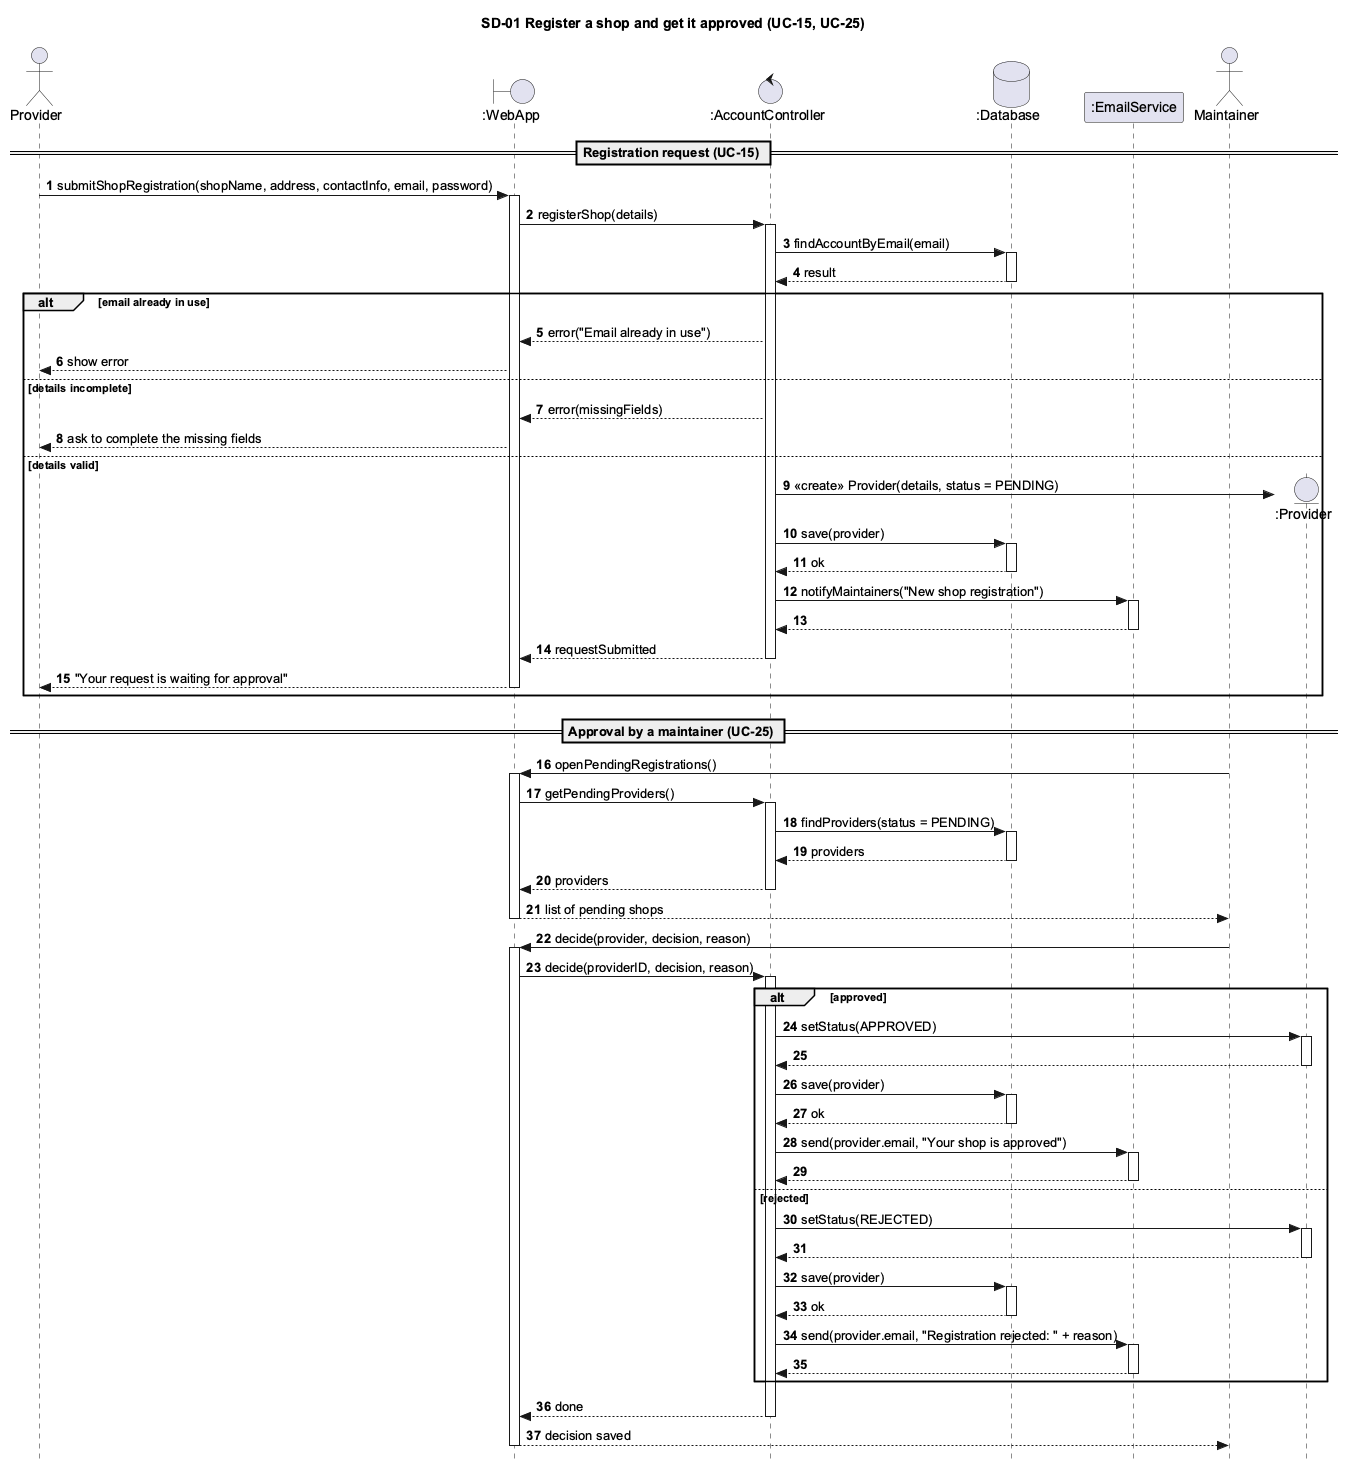

The diagram above was rendered by PlantUML. Its source (embedded in the PNG):
@startuml SD01_RegisterProvider
skinparam style strictuml
skinparam shadowing false
skinparam defaultFontName Arial
skinparam sequenceMessageAlign left
skinparam sequenceGroupBodyBackgroundColor transparent
hide footbox
autonumber
title SD-01 Register a shop and get it approved (UC-15, UC-25)

actor Provider as pr
boundary ":WebApp" as ui
control ":AccountController" as ac
database ":Database" as db
participant ":EmailService" as mail
actor Maintainer as mt

== Registration request (UC-15) ==
pr -> ui ++ : submitShopRegistration(shopName, address, contactInfo, email, password)
ui -> ac ++ : registerShop(details)
ac -> db ++ : findAccountByEmail(email)
return result

alt email already in use
  ac --> ui : error("Email already in use")
  ui --> pr : show error
else details incomplete
  ac --> ui : error(missingFields)
  ui --> pr : ask to complete the missing fields
else details valid
  create entity ":Provider" as p
  ac -> p : <<create>> Provider(details, status = PENDING)
  ac -> db ++ : save(provider)
  return ok
  ac -> mail ++ : notifyMaintainers("New shop registration")
  return
  ac --> ui -- : requestSubmitted
  ui --> pr -- : "Your request is waiting for approval"
end

== Approval by a maintainer (UC-25) ==
mt -> ui ++ : openPendingRegistrations()
ui -> ac ++ : getPendingProviders()
ac -> db ++ : findProviders(status = PENDING)
return providers
return providers
ui --> mt -- : list of pending shops

mt -> ui ++ : decide(provider, decision, reason)
ui -> ac ++ : decide(providerID, decision, reason)

alt approved
  ac -> p ++ : setStatus(APPROVED)
  return
  ac -> db ++ : save(provider)
  return ok
  ac -> mail ++ : send(provider.email, "Your shop is approved")
  return
else rejected
  ac -> p ++ : setStatus(REJECTED)
  return
  ac -> db ++ : save(provider)
  return ok
  ac -> mail ++ : send(provider.email, "Registration rejected: " + reason)
  return
end

ac --> ui -- : done
ui --> mt -- : decision saved
@enduml